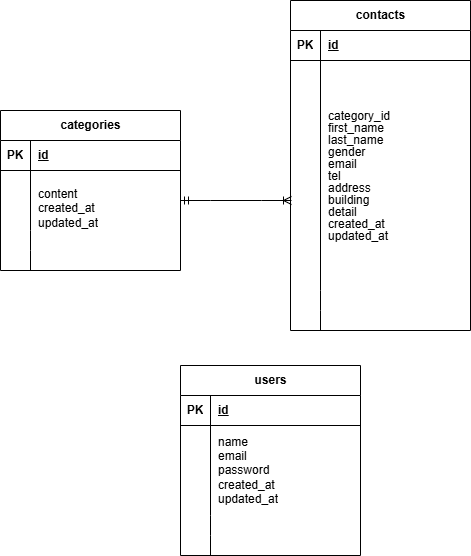

The diagram above was exported from draw.io. Its source (the exported page's mxGraphModel, read from the mxfile embedded in the PNG):
<mxGraphModel dx="636" dy="514" grid="1" gridSize="10" guides="1" tooltips="1" connect="1" arrows="1" fold="1" page="1" pageScale="1" pageWidth="827" pageHeight="1169" math="0" shadow="0">
  <root>
    <mxCell id="0" />
    <mxCell id="1" parent="0" />
    <mxCell id="muLOtzHkR_t3U1q9DFuj-57" parent="1" style="shape=table;startSize=30;container=1;collapsible=1;childLayout=tableLayout;fixedRows=1;rowLines=0;fontStyle=1;align=center;resizeLast=1;html=1;" value="contacts" vertex="1">
      <mxGeometry height="330" width="180" x="390" y="80" as="geometry" />
    </mxCell>
    <mxCell id="muLOtzHkR_t3U1q9DFuj-58" parent="muLOtzHkR_t3U1q9DFuj-57" style="shape=tableRow;horizontal=0;startSize=0;swimlaneHead=0;swimlaneBody=0;fillColor=none;collapsible=0;dropTarget=0;points=[[0,0.5],[1,0.5]];portConstraint=eastwest;top=0;left=0;right=0;bottom=1;" value="" vertex="1">
      <mxGeometry height="30" width="180" y="30" as="geometry" />
    </mxCell>
    <mxCell id="muLOtzHkR_t3U1q9DFuj-59" parent="muLOtzHkR_t3U1q9DFuj-58" style="shape=partialRectangle;connectable=0;fillColor=none;top=0;left=0;bottom=0;right=0;fontStyle=1;overflow=hidden;whiteSpace=wrap;html=1;" value="PK" vertex="1">
      <mxGeometry height="30" width="30" as="geometry">
        <mxRectangle height="30" width="30" as="alternateBounds" />
      </mxGeometry>
    </mxCell>
    <mxCell id="muLOtzHkR_t3U1q9DFuj-60" parent="muLOtzHkR_t3U1q9DFuj-58" style="shape=partialRectangle;connectable=0;fillColor=none;top=0;left=0;bottom=0;right=0;align=left;spacingLeft=6;fontStyle=5;overflow=hidden;whiteSpace=wrap;html=1;" value="id" vertex="1">
      <mxGeometry height="30" width="150" x="30" as="geometry">
        <mxRectangle height="30" width="150" as="alternateBounds" />
      </mxGeometry>
    </mxCell>
    <mxCell id="muLOtzHkR_t3U1q9DFuj-61" parent="muLOtzHkR_t3U1q9DFuj-57" style="shape=tableRow;horizontal=0;startSize=0;swimlaneHead=0;swimlaneBody=0;fillColor=none;collapsible=0;dropTarget=0;points=[[0,0.5],[1,0.5]];portConstraint=eastwest;top=0;left=0;right=0;bottom=0;" value="" vertex="1">
      <mxGeometry height="230" width="180" y="60" as="geometry" />
    </mxCell>
    <mxCell id="muLOtzHkR_t3U1q9DFuj-62" parent="muLOtzHkR_t3U1q9DFuj-61" style="shape=partialRectangle;connectable=0;fillColor=none;top=0;left=0;bottom=0;right=0;editable=1;overflow=hidden;whiteSpace=wrap;html=1;" value="" vertex="1">
      <mxGeometry height="230" width="30" as="geometry">
        <mxRectangle height="230" width="30" as="alternateBounds" />
      </mxGeometry>
    </mxCell>
    <mxCell id="muLOtzHkR_t3U1q9DFuj-63" parent="muLOtzHkR_t3U1q9DFuj-61" style="shape=partialRectangle;connectable=0;fillColor=none;top=0;left=0;bottom=0;right=0;align=left;spacingLeft=6;overflow=hidden;whiteSpace=wrap;html=1;" value="&lt;div style=&quot;line-height: 100%;&quot;&gt;&lt;span style=&quot;background-color: transparent; color: light-dark(rgb(0, 0, 0), rgb(255, 255, 255));&quot;&gt;category_id&lt;/span&gt;&lt;div&gt;first_name&lt;/div&gt;&lt;div&gt;last_name&lt;/div&gt;&lt;div&gt;gender&lt;/div&gt;&lt;div&gt;email&lt;/div&gt;&lt;div&gt;tel&lt;/div&gt;&lt;div&gt;address&lt;/div&gt;&lt;div&gt;building&lt;/div&gt;&lt;div&gt;detail&lt;/div&gt;&lt;div&gt;created_at&lt;/div&gt;&lt;div&gt;updated_at&lt;/div&gt;&lt;div&gt;&lt;/div&gt;&lt;/div&gt;" vertex="1">
      <mxGeometry height="230" width="150" x="30" as="geometry">
        <mxRectangle height="230" width="150" as="alternateBounds" />
      </mxGeometry>
    </mxCell>
    <mxCell id="muLOtzHkR_t3U1q9DFuj-64" parent="muLOtzHkR_t3U1q9DFuj-57" style="shape=tableRow;horizontal=0;startSize=0;swimlaneHead=0;swimlaneBody=0;fillColor=none;collapsible=0;dropTarget=0;points=[[0,0.5],[1,0.5]];portConstraint=eastwest;top=0;left=0;right=0;bottom=0;" value="" vertex="1">
      <mxGeometry height="20" width="180" y="290" as="geometry" />
    </mxCell>
    <mxCell id="muLOtzHkR_t3U1q9DFuj-65" parent="muLOtzHkR_t3U1q9DFuj-64" style="shape=partialRectangle;connectable=0;fillColor=none;top=0;left=0;bottom=0;right=0;editable=1;overflow=hidden;whiteSpace=wrap;html=1;" value="" vertex="1">
      <mxGeometry height="20" width="30" as="geometry">
        <mxRectangle height="20" width="30" as="alternateBounds" />
      </mxGeometry>
    </mxCell>
    <mxCell id="muLOtzHkR_t3U1q9DFuj-66" parent="muLOtzHkR_t3U1q9DFuj-64" style="shape=partialRectangle;connectable=0;fillColor=none;top=0;left=0;bottom=0;right=0;align=left;spacingLeft=6;overflow=hidden;whiteSpace=wrap;html=1;" value="" vertex="1">
      <mxGeometry height="20" width="150" x="30" as="geometry">
        <mxRectangle height="20" width="150" as="alternateBounds" />
      </mxGeometry>
    </mxCell>
    <mxCell id="muLOtzHkR_t3U1q9DFuj-67" parent="muLOtzHkR_t3U1q9DFuj-57" style="shape=tableRow;horizontal=0;startSize=0;swimlaneHead=0;swimlaneBody=0;fillColor=none;collapsible=0;dropTarget=0;points=[[0,0.5],[1,0.5]];portConstraint=eastwest;top=0;left=0;right=0;bottom=0;" value="" vertex="1">
      <mxGeometry height="20" width="180" y="310" as="geometry" />
    </mxCell>
    <mxCell id="muLOtzHkR_t3U1q9DFuj-68" parent="muLOtzHkR_t3U1q9DFuj-67" style="shape=partialRectangle;connectable=0;fillColor=none;top=0;left=0;bottom=0;right=0;editable=1;overflow=hidden;whiteSpace=wrap;html=1;" value="" vertex="1">
      <mxGeometry height="20" width="30" as="geometry">
        <mxRectangle height="20" width="30" as="alternateBounds" />
      </mxGeometry>
    </mxCell>
    <mxCell id="muLOtzHkR_t3U1q9DFuj-69" parent="muLOtzHkR_t3U1q9DFuj-67" style="shape=partialRectangle;connectable=0;fillColor=none;top=0;left=0;bottom=0;right=0;align=left;spacingLeft=6;overflow=hidden;whiteSpace=wrap;html=1;" value="" vertex="1">
      <mxGeometry height="20" width="150" x="30" as="geometry">
        <mxRectangle height="20" width="150" as="alternateBounds" />
      </mxGeometry>
    </mxCell>
    <mxCell id="muLOtzHkR_t3U1q9DFuj-70" parent="1" style="shape=table;startSize=30;container=1;collapsible=1;childLayout=tableLayout;fixedRows=1;rowLines=0;fontStyle=1;align=center;resizeLast=1;html=1;" value="users" vertex="1">
      <mxGeometry height="190" width="180" x="280" y="445" as="geometry" />
    </mxCell>
    <mxCell id="muLOtzHkR_t3U1q9DFuj-71" parent="muLOtzHkR_t3U1q9DFuj-70" style="shape=tableRow;horizontal=0;startSize=0;swimlaneHead=0;swimlaneBody=0;fillColor=none;collapsible=0;dropTarget=0;points=[[0,0.5],[1,0.5]];portConstraint=eastwest;top=0;left=0;right=0;bottom=1;" value="" vertex="1">
      <mxGeometry height="30" width="180" y="30" as="geometry" />
    </mxCell>
    <mxCell id="muLOtzHkR_t3U1q9DFuj-72" parent="muLOtzHkR_t3U1q9DFuj-71" style="shape=partialRectangle;connectable=0;fillColor=none;top=0;left=0;bottom=0;right=0;fontStyle=1;overflow=hidden;whiteSpace=wrap;html=1;" value="PK" vertex="1">
      <mxGeometry height="30" width="30" as="geometry">
        <mxRectangle height="30" width="30" as="alternateBounds" />
      </mxGeometry>
    </mxCell>
    <mxCell id="muLOtzHkR_t3U1q9DFuj-73" parent="muLOtzHkR_t3U1q9DFuj-71" style="shape=partialRectangle;connectable=0;fillColor=none;top=0;left=0;bottom=0;right=0;align=left;spacingLeft=6;fontStyle=5;overflow=hidden;whiteSpace=wrap;html=1;" value="id" vertex="1">
      <mxGeometry height="30" width="150" x="30" as="geometry">
        <mxRectangle height="30" width="150" as="alternateBounds" />
      </mxGeometry>
    </mxCell>
    <mxCell id="muLOtzHkR_t3U1q9DFuj-74" parent="muLOtzHkR_t3U1q9DFuj-70" style="shape=tableRow;horizontal=0;startSize=0;swimlaneHead=0;swimlaneBody=0;fillColor=none;collapsible=0;dropTarget=0;points=[[0,0.5],[1,0.5]];portConstraint=eastwest;top=0;left=0;right=0;bottom=0;" value="" vertex="1">
      <mxGeometry height="90" width="180" y="60" as="geometry" />
    </mxCell>
    <mxCell id="muLOtzHkR_t3U1q9DFuj-75" parent="muLOtzHkR_t3U1q9DFuj-74" style="shape=partialRectangle;connectable=0;fillColor=none;top=0;left=0;bottom=0;right=0;editable=1;overflow=hidden;whiteSpace=wrap;html=1;" value="" vertex="1">
      <mxGeometry height="90" width="30" as="geometry">
        <mxRectangle height="90" width="30" as="alternateBounds" />
      </mxGeometry>
    </mxCell>
    <mxCell id="muLOtzHkR_t3U1q9DFuj-76" parent="muLOtzHkR_t3U1q9DFuj-74" style="shape=partialRectangle;connectable=0;fillColor=none;top=0;left=0;bottom=0;right=0;align=left;spacingLeft=6;overflow=hidden;whiteSpace=wrap;html=1;" value="&lt;span style=&quot;background-color: transparent; color: light-dark(rgb(0, 0, 0), rgb(255, 255, 255));&quot;&gt;name&lt;/span&gt;&lt;div&gt;email&lt;/div&gt;&lt;div&gt;password&lt;/div&gt;&lt;div&gt;created_at&lt;/div&gt;&lt;div&gt;updated_at&lt;/div&gt;" vertex="1">
      <mxGeometry height="90" width="150" x="30" as="geometry">
        <mxRectangle height="90" width="150" as="alternateBounds" />
      </mxGeometry>
    </mxCell>
    <mxCell id="muLOtzHkR_t3U1q9DFuj-77" parent="muLOtzHkR_t3U1q9DFuj-70" style="shape=tableRow;horizontal=0;startSize=0;swimlaneHead=0;swimlaneBody=0;fillColor=none;collapsible=0;dropTarget=0;points=[[0,0.5],[1,0.5]];portConstraint=eastwest;top=0;left=0;right=0;bottom=0;" value="" vertex="1">
      <mxGeometry height="20" width="180" y="150" as="geometry" />
    </mxCell>
    <mxCell id="muLOtzHkR_t3U1q9DFuj-78" parent="muLOtzHkR_t3U1q9DFuj-77" style="shape=partialRectangle;connectable=0;fillColor=none;top=0;left=0;bottom=0;right=0;editable=1;overflow=hidden;whiteSpace=wrap;html=1;" value="" vertex="1">
      <mxGeometry height="20" width="30" as="geometry">
        <mxRectangle height="20" width="30" as="alternateBounds" />
      </mxGeometry>
    </mxCell>
    <mxCell id="muLOtzHkR_t3U1q9DFuj-79" parent="muLOtzHkR_t3U1q9DFuj-77" style="shape=partialRectangle;connectable=0;fillColor=none;top=0;left=0;bottom=0;right=0;align=left;spacingLeft=6;overflow=hidden;whiteSpace=wrap;html=1;" value="" vertex="1">
      <mxGeometry height="20" width="150" x="30" as="geometry">
        <mxRectangle height="20" width="150" as="alternateBounds" />
      </mxGeometry>
    </mxCell>
    <mxCell id="muLOtzHkR_t3U1q9DFuj-80" parent="muLOtzHkR_t3U1q9DFuj-70" style="shape=tableRow;horizontal=0;startSize=0;swimlaneHead=0;swimlaneBody=0;fillColor=none;collapsible=0;dropTarget=0;points=[[0,0.5],[1,0.5]];portConstraint=eastwest;top=0;left=0;right=0;bottom=0;" value="" vertex="1">
      <mxGeometry height="20" width="180" y="170" as="geometry" />
    </mxCell>
    <mxCell id="muLOtzHkR_t3U1q9DFuj-81" parent="muLOtzHkR_t3U1q9DFuj-80" style="shape=partialRectangle;connectable=0;fillColor=none;top=0;left=0;bottom=0;right=0;editable=1;overflow=hidden;whiteSpace=wrap;html=1;" value="" vertex="1">
      <mxGeometry height="20" width="30" as="geometry">
        <mxRectangle height="20" width="30" as="alternateBounds" />
      </mxGeometry>
    </mxCell>
    <mxCell id="muLOtzHkR_t3U1q9DFuj-82" parent="muLOtzHkR_t3U1q9DFuj-80" style="shape=partialRectangle;connectable=0;fillColor=none;top=0;left=0;bottom=0;right=0;align=left;spacingLeft=6;overflow=hidden;whiteSpace=wrap;html=1;" value="" vertex="1">
      <mxGeometry height="20" width="150" x="30" as="geometry">
        <mxRectangle height="20" width="150" as="alternateBounds" />
      </mxGeometry>
    </mxCell>
    <mxCell id="muLOtzHkR_t3U1q9DFuj-44" parent="1" style="shape=table;startSize=30;container=1;collapsible=1;childLayout=tableLayout;fixedRows=1;rowLines=0;fontStyle=1;align=center;resizeLast=1;html=1;" value="categories" vertex="1">
      <mxGeometry height="160" width="180" x="100" y="190" as="geometry" />
    </mxCell>
    <mxCell id="muLOtzHkR_t3U1q9DFuj-45" parent="muLOtzHkR_t3U1q9DFuj-44" style="shape=tableRow;horizontal=0;startSize=0;swimlaneHead=0;swimlaneBody=0;fillColor=none;collapsible=0;dropTarget=0;points=[[0,0.5],[1,0.5]];portConstraint=eastwest;top=0;left=0;right=0;bottom=1;" value="" vertex="1">
      <mxGeometry height="30" width="180" y="30" as="geometry" />
    </mxCell>
    <mxCell id="muLOtzHkR_t3U1q9DFuj-46" parent="muLOtzHkR_t3U1q9DFuj-45" style="shape=partialRectangle;connectable=0;fillColor=none;top=0;left=0;bottom=0;right=0;fontStyle=1;overflow=hidden;whiteSpace=wrap;html=1;" value="PK" vertex="1">
      <mxGeometry height="30" width="30" as="geometry">
        <mxRectangle height="30" width="30" as="alternateBounds" />
      </mxGeometry>
    </mxCell>
    <mxCell id="muLOtzHkR_t3U1q9DFuj-47" parent="muLOtzHkR_t3U1q9DFuj-45" style="shape=partialRectangle;connectable=0;fillColor=none;top=0;left=0;bottom=0;right=0;align=left;spacingLeft=6;fontStyle=5;overflow=hidden;whiteSpace=wrap;html=1;" value="id" vertex="1">
      <mxGeometry height="30" width="150" x="30" as="geometry">
        <mxRectangle height="30" width="150" as="alternateBounds" />
      </mxGeometry>
    </mxCell>
    <mxCell id="muLOtzHkR_t3U1q9DFuj-48" parent="muLOtzHkR_t3U1q9DFuj-44" style="shape=tableRow;horizontal=0;startSize=0;swimlaneHead=0;swimlaneBody=0;fillColor=none;collapsible=0;dropTarget=0;points=[[0,0.5],[1,0.5]];portConstraint=eastwest;top=0;left=0;right=0;bottom=0;" value="" vertex="1">
      <mxGeometry height="60" width="180" y="60" as="geometry" />
    </mxCell>
    <mxCell id="muLOtzHkR_t3U1q9DFuj-49" parent="muLOtzHkR_t3U1q9DFuj-48" style="shape=partialRectangle;connectable=0;fillColor=none;top=0;left=0;bottom=0;right=0;editable=1;overflow=hidden;whiteSpace=wrap;html=1;" value="" vertex="1">
      <mxGeometry height="60" width="30" as="geometry">
        <mxRectangle height="60" width="30" as="alternateBounds" />
      </mxGeometry>
    </mxCell>
    <mxCell id="muLOtzHkR_t3U1q9DFuj-50" parent="muLOtzHkR_t3U1q9DFuj-48" style="shape=partialRectangle;connectable=0;fillColor=none;top=0;left=0;bottom=0;right=0;align=left;spacingLeft=6;overflow=hidden;whiteSpace=wrap;html=1;" value="&lt;br&gt;&lt;div&gt;content&lt;/div&gt;&lt;div&gt;created_at&lt;/div&gt;&lt;div&gt;updated_at&lt;/div&gt;&lt;div&gt;&lt;br&gt;&lt;/div&gt;" vertex="1">
      <mxGeometry height="60" width="150" x="30" as="geometry">
        <mxRectangle height="60" width="150" as="alternateBounds" />
      </mxGeometry>
    </mxCell>
    <mxCell id="muLOtzHkR_t3U1q9DFuj-51" parent="muLOtzHkR_t3U1q9DFuj-44" style="shape=tableRow;horizontal=0;startSize=0;swimlaneHead=0;swimlaneBody=0;fillColor=none;collapsible=0;dropTarget=0;points=[[0,0.5],[1,0.5]];portConstraint=eastwest;top=0;left=0;right=0;bottom=0;" value="" vertex="1">
      <mxGeometry height="20" width="180" y="120" as="geometry" />
    </mxCell>
    <mxCell id="muLOtzHkR_t3U1q9DFuj-52" parent="muLOtzHkR_t3U1q9DFuj-51" style="shape=partialRectangle;connectable=0;fillColor=none;top=0;left=0;bottom=0;right=0;editable=1;overflow=hidden;whiteSpace=wrap;html=1;" value="" vertex="1">
      <mxGeometry height="20" width="30" as="geometry">
        <mxRectangle height="20" width="30" as="alternateBounds" />
      </mxGeometry>
    </mxCell>
    <mxCell id="muLOtzHkR_t3U1q9DFuj-53" parent="muLOtzHkR_t3U1q9DFuj-51" style="shape=partialRectangle;connectable=0;fillColor=none;top=0;left=0;bottom=0;right=0;align=left;spacingLeft=6;overflow=hidden;whiteSpace=wrap;html=1;" value="" vertex="1">
      <mxGeometry height="20" width="150" x="30" as="geometry">
        <mxRectangle height="20" width="150" as="alternateBounds" />
      </mxGeometry>
    </mxCell>
    <mxCell id="muLOtzHkR_t3U1q9DFuj-54" parent="muLOtzHkR_t3U1q9DFuj-44" style="shape=tableRow;horizontal=0;startSize=0;swimlaneHead=0;swimlaneBody=0;fillColor=none;collapsible=0;dropTarget=0;points=[[0,0.5],[1,0.5]];portConstraint=eastwest;top=0;left=0;right=0;bottom=0;" value="" vertex="1">
      <mxGeometry height="20" width="180" y="140" as="geometry" />
    </mxCell>
    <mxCell id="muLOtzHkR_t3U1q9DFuj-55" parent="muLOtzHkR_t3U1q9DFuj-54" style="shape=partialRectangle;connectable=0;fillColor=none;top=0;left=0;bottom=0;right=0;editable=1;overflow=hidden;whiteSpace=wrap;html=1;" value="" vertex="1">
      <mxGeometry height="20" width="30" as="geometry">
        <mxRectangle height="20" width="30" as="alternateBounds" />
      </mxGeometry>
    </mxCell>
    <mxCell id="muLOtzHkR_t3U1q9DFuj-56" parent="muLOtzHkR_t3U1q9DFuj-54" style="shape=partialRectangle;connectable=0;fillColor=none;top=0;left=0;bottom=0;right=0;align=left;spacingLeft=6;overflow=hidden;whiteSpace=wrap;html=1;" value="" vertex="1">
      <mxGeometry height="20" width="150" x="30" as="geometry">
        <mxRectangle height="20" width="150" as="alternateBounds" />
      </mxGeometry>
    </mxCell>
    <mxCell id="muLOtzHkR_t3U1q9DFuj-93" edge="1" parent="1" source="muLOtzHkR_t3U1q9DFuj-48" style="edgeStyle=entityRelationEdgeStyle;fontSize=12;html=1;endArrow=ERoneToMany;startArrow=ERmandOne;rounded=0;exitX=1;exitY=0.5;exitDx=0;exitDy=0;" value="">
      <mxGeometry height="100" relative="1" width="100" as="geometry">
        <mxPoint x="220" y="350" as="sourcePoint" />
        <mxPoint x="391" y="280" as="targetPoint" />
      </mxGeometry>
    </mxCell>
  </root>
</mxGraphModel>